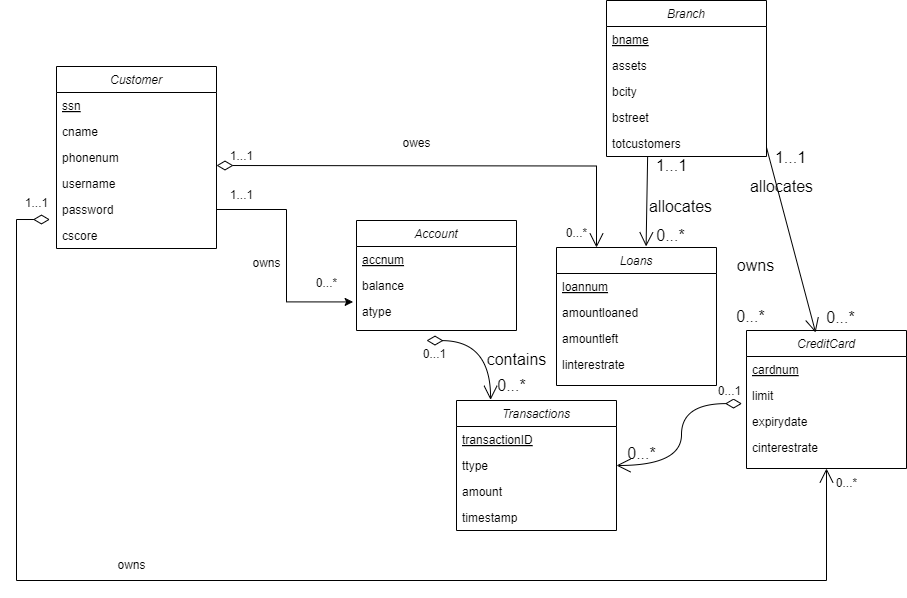

The diagram above was exported from draw.io. Its source (the exported page's mxGraphModel, read from the mxfile embedded in the PNG):
<mxGraphModel dx="1034" dy="412" grid="1" gridSize="10" guides="1" tooltips="1" connect="1" arrows="1" fold="1" page="1" pageScale="1" pageWidth="827" pageHeight="1169" math="0" shadow="0">
  <root>
    <mxCell id="WIyWlLk6GJQsqaUBKTNV-0" />
    <mxCell id="WIyWlLk6GJQsqaUBKTNV-1" parent="WIyWlLk6GJQsqaUBKTNV-0" />
    <mxCell id="zkfFHV4jXpPFQw0GAbJ--0" value="Customer" style="swimlane;fontStyle=2;align=center;verticalAlign=top;childLayout=stackLayout;horizontal=1;startSize=26;horizontalStack=0;resizeParent=1;resizeLast=0;collapsible=1;marginBottom=0;rounded=0;shadow=0;strokeWidth=1;" parent="WIyWlLk6GJQsqaUBKTNV-1" vertex="1">
      <mxGeometry x="80" y="106" width="160" height="182" as="geometry">
        <mxRectangle x="230" y="140" width="160" height="26" as="alternateBounds" />
      </mxGeometry>
    </mxCell>
    <mxCell id="zkfFHV4jXpPFQw0GAbJ--1" value="ssn" style="text;align=left;verticalAlign=top;spacingLeft=4;spacingRight=4;overflow=hidden;rotatable=0;points=[[0,0.5],[1,0.5]];portConstraint=eastwest;fontStyle=4" parent="zkfFHV4jXpPFQw0GAbJ--0" vertex="1">
      <mxGeometry y="26" width="160" height="26" as="geometry" />
    </mxCell>
    <mxCell id="zkfFHV4jXpPFQw0GAbJ--2" value="cname" style="text;align=left;verticalAlign=top;spacingLeft=4;spacingRight=4;overflow=hidden;rotatable=0;points=[[0,0.5],[1,0.5]];portConstraint=eastwest;rounded=0;shadow=0;html=0;" parent="zkfFHV4jXpPFQw0GAbJ--0" vertex="1">
      <mxGeometry y="52" width="160" height="26" as="geometry" />
    </mxCell>
    <mxCell id="zkfFHV4jXpPFQw0GAbJ--3" value="phonenum" style="text;align=left;verticalAlign=top;spacingLeft=4;spacingRight=4;overflow=hidden;rotatable=0;points=[[0,0.5],[1,0.5]];portConstraint=eastwest;rounded=0;shadow=0;html=0;" parent="zkfFHV4jXpPFQw0GAbJ--0" vertex="1">
      <mxGeometry y="78" width="160" height="26" as="geometry" />
    </mxCell>
    <mxCell id="-NldGAVCa-YyqVwE-IAq-16" value="username" style="text;align=left;verticalAlign=top;spacingLeft=4;spacingRight=4;overflow=hidden;rotatable=0;points=[[0,0.5],[1,0.5]];portConstraint=eastwest;rounded=0;shadow=0;html=0;" parent="zkfFHV4jXpPFQw0GAbJ--0" vertex="1">
      <mxGeometry y="104" width="160" height="26" as="geometry" />
    </mxCell>
    <mxCell id="-NldGAVCa-YyqVwE-IAq-18" value="password" style="text;align=left;verticalAlign=top;spacingLeft=4;spacingRight=4;overflow=hidden;rotatable=0;points=[[0,0.5],[1,0.5]];portConstraint=eastwest;rounded=0;shadow=0;html=0;" parent="zkfFHV4jXpPFQw0GAbJ--0" vertex="1">
      <mxGeometry y="130" width="160" height="26" as="geometry" />
    </mxCell>
    <mxCell id="-NldGAVCa-YyqVwE-IAq-19" value="cscore" style="text;align=left;verticalAlign=top;spacingLeft=4;spacingRight=4;overflow=hidden;rotatable=0;points=[[0,0.5],[1,0.5]];portConstraint=eastwest;rounded=0;shadow=0;html=0;" parent="zkfFHV4jXpPFQw0GAbJ--0" vertex="1">
      <mxGeometry y="156" width="160" height="26" as="geometry" />
    </mxCell>
    <mxCell id="zkfFHV4jXpPFQw0GAbJ--6" value="Account" style="swimlane;fontStyle=2;align=center;verticalAlign=top;childLayout=stackLayout;horizontal=1;startSize=26;horizontalStack=0;resizeParent=1;resizeLast=0;collapsible=1;marginBottom=0;rounded=0;shadow=0;strokeWidth=1;" parent="WIyWlLk6GJQsqaUBKTNV-1" vertex="1">
      <mxGeometry x="380" y="260" width="160" height="110" as="geometry">
        <mxRectangle x="130" y="380" width="160" height="26" as="alternateBounds" />
      </mxGeometry>
    </mxCell>
    <mxCell id="zkfFHV4jXpPFQw0GAbJ--7" value="accnum" style="text;align=left;verticalAlign=top;spacingLeft=4;spacingRight=4;overflow=hidden;rotatable=0;points=[[0,0.5],[1,0.5]];portConstraint=eastwest;fontStyle=4" parent="zkfFHV4jXpPFQw0GAbJ--6" vertex="1">
      <mxGeometry y="26" width="160" height="26" as="geometry" />
    </mxCell>
    <mxCell id="zkfFHV4jXpPFQw0GAbJ--8" value="balance" style="text;align=left;verticalAlign=top;spacingLeft=4;spacingRight=4;overflow=hidden;rotatable=0;points=[[0,0.5],[1,0.5]];portConstraint=eastwest;rounded=0;shadow=0;html=0;" parent="zkfFHV4jXpPFQw0GAbJ--6" vertex="1">
      <mxGeometry y="52" width="160" height="26" as="geometry" />
    </mxCell>
    <mxCell id="zkfFHV4jXpPFQw0GAbJ--11" value="atype" style="text;align=left;verticalAlign=top;spacingLeft=4;spacingRight=4;overflow=hidden;rotatable=0;points=[[0,0.5],[1,0.5]];portConstraint=eastwest;" parent="zkfFHV4jXpPFQw0GAbJ--6" vertex="1">
      <mxGeometry y="78" width="160" height="26" as="geometry" />
    </mxCell>
    <mxCell id="zkfFHV4jXpPFQw0GAbJ--13" value="Branch" style="swimlane;fontStyle=2;align=center;verticalAlign=top;childLayout=stackLayout;horizontal=1;startSize=26;horizontalStack=0;resizeParent=1;resizeLast=0;collapsible=1;marginBottom=0;rounded=0;shadow=0;strokeWidth=1;" parent="WIyWlLk6GJQsqaUBKTNV-1" vertex="1">
      <mxGeometry x="630" y="40" width="160" height="156" as="geometry">
        <mxRectangle x="340" y="380" width="170" height="26" as="alternateBounds" />
      </mxGeometry>
    </mxCell>
    <mxCell id="zkfFHV4jXpPFQw0GAbJ--14" value="bname" style="text;align=left;verticalAlign=top;spacingLeft=4;spacingRight=4;overflow=hidden;rotatable=0;points=[[0,0.5],[1,0.5]];portConstraint=eastwest;fontStyle=4" parent="zkfFHV4jXpPFQw0GAbJ--13" vertex="1">
      <mxGeometry y="26" width="160" height="26" as="geometry" />
    </mxCell>
    <mxCell id="-NldGAVCa-YyqVwE-IAq-20" value="assets" style="text;align=left;verticalAlign=top;spacingLeft=4;spacingRight=4;overflow=hidden;rotatable=0;points=[[0,0.5],[1,0.5]];portConstraint=eastwest;fontStyle=0" parent="zkfFHV4jXpPFQw0GAbJ--13" vertex="1">
      <mxGeometry y="52" width="160" height="26" as="geometry" />
    </mxCell>
    <mxCell id="-NldGAVCa-YyqVwE-IAq-23" value="bcity" style="text;align=left;verticalAlign=top;spacingLeft=4;spacingRight=4;overflow=hidden;rotatable=0;points=[[0,0.5],[1,0.5]];portConstraint=eastwest;fontStyle=0" parent="zkfFHV4jXpPFQw0GAbJ--13" vertex="1">
      <mxGeometry y="78" width="160" height="26" as="geometry" />
    </mxCell>
    <mxCell id="-NldGAVCa-YyqVwE-IAq-25" value="bstreet" style="text;align=left;verticalAlign=top;spacingLeft=4;spacingRight=4;overflow=hidden;rotatable=0;points=[[0,0.5],[1,0.5]];portConstraint=eastwest;fontStyle=0" parent="zkfFHV4jXpPFQw0GAbJ--13" vertex="1">
      <mxGeometry y="104" width="160" height="26" as="geometry" />
    </mxCell>
    <mxCell id="-NldGAVCa-YyqVwE-IAq-24" value="totcustomers" style="text;align=left;verticalAlign=top;spacingLeft=4;spacingRight=4;overflow=hidden;rotatable=0;points=[[0,0.5],[1,0.5]];portConstraint=eastwest;fontStyle=0" parent="zkfFHV4jXpPFQw0GAbJ--13" vertex="1">
      <mxGeometry y="130" width="160" height="26" as="geometry" />
    </mxCell>
    <mxCell id="zkfFHV4jXpPFQw0GAbJ--17" value="Transactions" style="swimlane;fontStyle=2;align=center;verticalAlign=top;childLayout=stackLayout;horizontal=1;startSize=26;horizontalStack=0;resizeParent=1;resizeLast=0;collapsible=1;marginBottom=0;rounded=0;shadow=0;strokeWidth=1;" parent="WIyWlLk6GJQsqaUBKTNV-1" vertex="1">
      <mxGeometry x="480" y="440" width="160" height="130" as="geometry">
        <mxRectangle x="550" y="140" width="160" height="26" as="alternateBounds" />
      </mxGeometry>
    </mxCell>
    <mxCell id="zkfFHV4jXpPFQw0GAbJ--18" value="transactionID" style="text;align=left;verticalAlign=top;spacingLeft=4;spacingRight=4;overflow=hidden;rotatable=0;points=[[0,0.5],[1,0.5]];portConstraint=eastwest;fontStyle=4" parent="zkfFHV4jXpPFQw0GAbJ--17" vertex="1">
      <mxGeometry y="26" width="160" height="26" as="geometry" />
    </mxCell>
    <mxCell id="zkfFHV4jXpPFQw0GAbJ--19" value="ttype" style="text;align=left;verticalAlign=top;spacingLeft=4;spacingRight=4;overflow=hidden;rotatable=0;points=[[0,0.5],[1,0.5]];portConstraint=eastwest;rounded=0;shadow=0;html=0;" parent="zkfFHV4jXpPFQw0GAbJ--17" vertex="1">
      <mxGeometry y="52" width="160" height="26" as="geometry" />
    </mxCell>
    <mxCell id="zkfFHV4jXpPFQw0GAbJ--20" value="amount" style="text;align=left;verticalAlign=top;spacingLeft=4;spacingRight=4;overflow=hidden;rotatable=0;points=[[0,0.5],[1,0.5]];portConstraint=eastwest;rounded=0;shadow=0;html=0;" parent="zkfFHV4jXpPFQw0GAbJ--17" vertex="1">
      <mxGeometry y="78" width="160" height="26" as="geometry" />
    </mxCell>
    <mxCell id="zkfFHV4jXpPFQw0GAbJ--21" value="timestamp" style="text;align=left;verticalAlign=top;spacingLeft=4;spacingRight=4;overflow=hidden;rotatable=0;points=[[0,0.5],[1,0.5]];portConstraint=eastwest;rounded=0;shadow=0;html=0;" parent="zkfFHV4jXpPFQw0GAbJ--17" vertex="1">
      <mxGeometry y="104" width="160" height="26" as="geometry" />
    </mxCell>
    <mxCell id="-NldGAVCa-YyqVwE-IAq-0" value="Loans" style="swimlane;fontStyle=2;align=center;verticalAlign=top;childLayout=stackLayout;horizontal=1;startSize=26;horizontalStack=0;resizeParent=1;resizeLast=0;collapsible=1;marginBottom=0;rounded=0;shadow=0;strokeWidth=1;" parent="WIyWlLk6GJQsqaUBKTNV-1" vertex="1">
      <mxGeometry x="580" y="287" width="160" height="138" as="geometry">
        <mxRectangle x="230" y="140" width="160" height="26" as="alternateBounds" />
      </mxGeometry>
    </mxCell>
    <mxCell id="-NldGAVCa-YyqVwE-IAq-1" value="loannum" style="text;align=left;verticalAlign=top;spacingLeft=4;spacingRight=4;overflow=hidden;rotatable=0;points=[[0,0.5],[1,0.5]];portConstraint=eastwest;fontStyle=4" parent="-NldGAVCa-YyqVwE-IAq-0" vertex="1">
      <mxGeometry y="26" width="160" height="26" as="geometry" />
    </mxCell>
    <mxCell id="-NldGAVCa-YyqVwE-IAq-2" value="amountloaned" style="text;align=left;verticalAlign=top;spacingLeft=4;spacingRight=4;overflow=hidden;rotatable=0;points=[[0,0.5],[1,0.5]];portConstraint=eastwest;rounded=0;shadow=0;html=0;" parent="-NldGAVCa-YyqVwE-IAq-0" vertex="1">
      <mxGeometry y="52" width="160" height="26" as="geometry" />
    </mxCell>
    <mxCell id="-NldGAVCa-YyqVwE-IAq-3" value="amountleft" style="text;align=left;verticalAlign=top;spacingLeft=4;spacingRight=4;overflow=hidden;rotatable=0;points=[[0,0.5],[1,0.5]];portConstraint=eastwest;rounded=0;shadow=0;html=0;" parent="-NldGAVCa-YyqVwE-IAq-0" vertex="1">
      <mxGeometry y="78" width="160" height="26" as="geometry" />
    </mxCell>
    <mxCell id="-NldGAVCa-YyqVwE-IAq-26" value="linterestrate" style="text;align=left;verticalAlign=top;spacingLeft=4;spacingRight=4;overflow=hidden;rotatable=0;points=[[0,0.5],[1,0.5]];portConstraint=eastwest;rounded=0;shadow=0;html=0;" parent="-NldGAVCa-YyqVwE-IAq-0" vertex="1">
      <mxGeometry y="104" width="160" height="26" as="geometry" />
    </mxCell>
    <mxCell id="-NldGAVCa-YyqVwE-IAq-4" value="CreditCard" style="swimlane;fontStyle=2;align=center;verticalAlign=top;childLayout=stackLayout;horizontal=1;startSize=26;horizontalStack=0;resizeParent=1;resizeLast=0;collapsible=1;marginBottom=0;rounded=0;shadow=0;strokeWidth=1;" parent="WIyWlLk6GJQsqaUBKTNV-1" vertex="1">
      <mxGeometry x="770" y="370" width="160" height="138" as="geometry">
        <mxRectangle x="230" y="140" width="160" height="26" as="alternateBounds" />
      </mxGeometry>
    </mxCell>
    <mxCell id="-NldGAVCa-YyqVwE-IAq-5" value="cardnum" style="text;align=left;verticalAlign=top;spacingLeft=4;spacingRight=4;overflow=hidden;rotatable=0;points=[[0,0.5],[1,0.5]];portConstraint=eastwest;fontStyle=4" parent="-NldGAVCa-YyqVwE-IAq-4" vertex="1">
      <mxGeometry y="26" width="160" height="26" as="geometry" />
    </mxCell>
    <mxCell id="-NldGAVCa-YyqVwE-IAq-6" value="limit" style="text;align=left;verticalAlign=top;spacingLeft=4;spacingRight=4;overflow=hidden;rotatable=0;points=[[0,0.5],[1,0.5]];portConstraint=eastwest;rounded=0;shadow=0;html=0;" parent="-NldGAVCa-YyqVwE-IAq-4" vertex="1">
      <mxGeometry y="52" width="160" height="26" as="geometry" />
    </mxCell>
    <mxCell id="-NldGAVCa-YyqVwE-IAq-7" value="expirydate" style="text;align=left;verticalAlign=top;spacingLeft=4;spacingRight=4;overflow=hidden;rotatable=0;points=[[0,0.5],[1,0.5]];portConstraint=eastwest;rounded=0;shadow=0;html=0;" parent="-NldGAVCa-YyqVwE-IAq-4" vertex="1">
      <mxGeometry y="78" width="160" height="26" as="geometry" />
    </mxCell>
    <mxCell id="-NldGAVCa-YyqVwE-IAq-27" value="cinterestrate" style="text;align=left;verticalAlign=top;spacingLeft=4;spacingRight=4;overflow=hidden;rotatable=0;points=[[0,0.5],[1,0.5]];portConstraint=eastwest;rounded=0;shadow=0;html=0;" parent="-NldGAVCa-YyqVwE-IAq-4" vertex="1">
      <mxGeometry y="104" width="160" height="26" as="geometry" />
    </mxCell>
    <mxCell id="-NldGAVCa-YyqVwE-IAq-50" value="" style="endArrow=open;html=1;endSize=12;startArrow=diamondThin;startSize=14;startFill=0;edgeStyle=orthogonalEdgeStyle;align=left;verticalAlign=bottom;rounded=0;fontSize=12;curved=1;entryX=0.213;entryY=-0.005;entryDx=0;entryDy=0;entryPerimeter=0;" parent="WIyWlLk6GJQsqaUBKTNV-1" target="zkfFHV4jXpPFQw0GAbJ--17" edge="1">
      <mxGeometry x="-1" y="3" relative="1" as="geometry">
        <mxPoint x="450" y="380" as="sourcePoint" />
        <mxPoint x="510" y="400" as="targetPoint" />
      </mxGeometry>
    </mxCell>
    <mxCell id="-NldGAVCa-YyqVwE-IAq-51" value="0...1" style="edgeLabel;html=1;align=center;verticalAlign=middle;resizable=0;points=[];fontSize=12;" parent="-NldGAVCa-YyqVwE-IAq-50" vertex="1" connectable="0">
      <mxGeometry x="-0.8655" y="-13" relative="1" as="geometry">
        <mxPoint as="offset" />
      </mxGeometry>
    </mxCell>
    <mxCell id="-NldGAVCa-YyqVwE-IAq-52" value="0...*" style="text;html=1;align=center;verticalAlign=middle;resizable=0;points=[];autosize=1;strokeColor=none;fillColor=none;fontSize=16;" parent="WIyWlLk6GJQsqaUBKTNV-1" vertex="1">
      <mxGeometry x="510" y="410" width="50" height="30" as="geometry" />
    </mxCell>
    <mxCell id="-NldGAVCa-YyqVwE-IAq-53" value="" style="endArrow=open;html=1;endSize=12;startArrow=diamondThin;startSize=14;startFill=0;edgeStyle=orthogonalEdgeStyle;align=left;verticalAlign=bottom;rounded=0;fontSize=12;curved=1;entryX=1;entryY=0.5;entryDx=0;entryDy=0;exitX=-0.028;exitY=0.812;exitDx=0;exitDy=0;exitPerimeter=0;" parent="WIyWlLk6GJQsqaUBKTNV-1" source="-NldGAVCa-YyqVwE-IAq-6" target="zkfFHV4jXpPFQw0GAbJ--19" edge="1">
      <mxGeometry x="-1" y="3" relative="1" as="geometry">
        <mxPoint x="690" y="429" as="sourcePoint" />
        <mxPoint x="754" y="488" as="targetPoint" />
      </mxGeometry>
    </mxCell>
    <mxCell id="-NldGAVCa-YyqVwE-IAq-54" value="0...1" style="edgeLabel;html=1;align=center;verticalAlign=middle;resizable=0;points=[];fontSize=12;" parent="-NldGAVCa-YyqVwE-IAq-53" vertex="1" connectable="0">
      <mxGeometry x="-0.8655" y="-13" relative="1" as="geometry">
        <mxPoint as="offset" />
      </mxGeometry>
    </mxCell>
    <mxCell id="-NldGAVCa-YyqVwE-IAq-55" value="0...*" style="text;html=1;align=center;verticalAlign=middle;resizable=0;points=[];autosize=1;strokeColor=none;fillColor=none;fontSize=16;" parent="WIyWlLk6GJQsqaUBKTNV-1" vertex="1">
      <mxGeometry x="640" y="478" width="50" height="30" as="geometry" />
    </mxCell>
    <mxCell id="-NldGAVCa-YyqVwE-IAq-62" value="" style="endArrow=open;endFill=1;endSize=12;html=1;rounded=0;fontSize=12;curved=1;exitX=0.257;exitY=1.015;exitDx=0;exitDy=0;exitPerimeter=0;entryX=0.56;entryY=-0.008;entryDx=0;entryDy=0;entryPerimeter=0;" parent="WIyWlLk6GJQsqaUBKTNV-1" source="-NldGAVCa-YyqVwE-IAq-24" target="-NldGAVCa-YyqVwE-IAq-0" edge="1">
      <mxGeometry width="160" relative="1" as="geometry">
        <mxPoint x="690" y="260" as="sourcePoint" />
        <mxPoint x="671" y="250" as="targetPoint" />
      </mxGeometry>
    </mxCell>
    <mxCell id="-NldGAVCa-YyqVwE-IAq-69" value="" style="endArrow=open;endFill=1;endSize=12;html=1;rounded=0;fontSize=12;curved=1;entryX=0.432;entryY=-0.014;entryDx=0;entryDy=0;entryPerimeter=0;" parent="WIyWlLk6GJQsqaUBKTNV-1" edge="1">
      <mxGeometry width="160" relative="1" as="geometry">
        <mxPoint x="790" y="186.93" as="sourcePoint" />
        <mxPoint x="839.1199999999999" y="371.998" as="targetPoint" />
      </mxGeometry>
    </mxCell>
    <mxCell id="-NldGAVCa-YyqVwE-IAq-70" value="0...*" style="text;html=1;align=center;verticalAlign=middle;resizable=0;points=[];autosize=1;strokeColor=none;fillColor=none;fontSize=16;" parent="WIyWlLk6GJQsqaUBKTNV-1" vertex="1">
      <mxGeometry x="839" y="342" width="50" height="30" as="geometry" />
    </mxCell>
    <mxCell id="-NldGAVCa-YyqVwE-IAq-72" value="0...*" style="text;html=1;align=center;verticalAlign=middle;resizable=0;points=[];autosize=1;strokeColor=none;fillColor=none;fontSize=16;" parent="WIyWlLk6GJQsqaUBKTNV-1" vertex="1">
      <mxGeometry x="749" y="341" width="50" height="30" as="geometry" />
    </mxCell>
    <mxCell id="-NldGAVCa-YyqVwE-IAq-73" value="1...1" style="text;html=1;align=center;verticalAlign=middle;resizable=0;points=[];autosize=1;strokeColor=none;fillColor=none;fontSize=16;" parent="WIyWlLk6GJQsqaUBKTNV-1" vertex="1">
      <mxGeometry x="789" y="182" width="50" height="30" as="geometry" />
    </mxCell>
    <mxCell id="-NldGAVCa-YyqVwE-IAq-74" value="1...1" style="text;html=1;align=center;verticalAlign=middle;resizable=0;points=[];autosize=1;strokeColor=none;fillColor=none;fontSize=16;" parent="WIyWlLk6GJQsqaUBKTNV-1" vertex="1">
      <mxGeometry x="670" y="190" width="50" height="30" as="geometry" />
    </mxCell>
    <mxCell id="-NldGAVCa-YyqVwE-IAq-75" value="0...*" style="text;html=1;align=center;verticalAlign=middle;resizable=0;points=[];autosize=1;strokeColor=none;fillColor=none;fontSize=16;" parent="WIyWlLk6GJQsqaUBKTNV-1" vertex="1">
      <mxGeometry x="669" y="260" width="50" height="30" as="geometry" />
    </mxCell>
    <mxCell id="-NldGAVCa-YyqVwE-IAq-83" value="contains" style="text;html=1;align=center;verticalAlign=middle;resizable=0;points=[];autosize=1;strokeColor=none;fillColor=none;fontSize=16;" parent="WIyWlLk6GJQsqaUBKTNV-1" vertex="1">
      <mxGeometry x="500" y="384" width="80" height="30" as="geometry" />
    </mxCell>
    <mxCell id="-NldGAVCa-YyqVwE-IAq-86" value="allocates" style="text;html=1;align=center;verticalAlign=middle;resizable=0;points=[];autosize=1;strokeColor=none;fillColor=none;fontSize=16;rotation=0;" parent="WIyWlLk6GJQsqaUBKTNV-1" vertex="1">
      <mxGeometry x="760" y="211" width="90" height="30" as="geometry" />
    </mxCell>
    <mxCell id="-NldGAVCa-YyqVwE-IAq-93" value="owns" style="text;html=1;align=center;verticalAlign=middle;resizable=0;points=[];autosize=1;strokeColor=none;fillColor=none;fontSize=16;" parent="WIyWlLk6GJQsqaUBKTNV-1" vertex="1">
      <mxGeometry x="749" y="290" width="60" height="30" as="geometry" />
    </mxCell>
    <mxCell id="-NldGAVCa-YyqVwE-IAq-94" value="allocates" style="text;html=1;align=center;verticalAlign=middle;resizable=0;points=[];autosize=1;strokeColor=none;fillColor=none;fontSize=16;" parent="WIyWlLk6GJQsqaUBKTNV-1" vertex="1">
      <mxGeometry x="659" y="231" width="90" height="30" as="geometry" />
    </mxCell>
    <mxCell id="ThfsnY1IJ2ckzXL4x0mO-5" style="edgeStyle=orthogonalEdgeStyle;rounded=0;orthogonalLoop=1;jettySize=auto;html=1;exitX=1;exitY=0.5;exitDx=0;exitDy=0;entryX=-0.021;entryY=0.132;entryDx=0;entryDy=0;entryPerimeter=0;" edge="1" parent="WIyWlLk6GJQsqaUBKTNV-1" source="-NldGAVCa-YyqVwE-IAq-18" target="zkfFHV4jXpPFQw0GAbJ--11">
      <mxGeometry relative="1" as="geometry" />
    </mxCell>
    <mxCell id="ThfsnY1IJ2ckzXL4x0mO-6" value="1...1" style="text;html=1;align=center;verticalAlign=middle;resizable=0;points=[];autosize=1;strokeColor=none;fillColor=none;" vertex="1" parent="WIyWlLk6GJQsqaUBKTNV-1">
      <mxGeometry x="240" y="220" width="50" height="30" as="geometry" />
    </mxCell>
    <mxCell id="ThfsnY1IJ2ckzXL4x0mO-7" value="0...*" style="text;html=1;align=center;verticalAlign=middle;resizable=0;points=[];autosize=1;strokeColor=none;fillColor=none;" vertex="1" parent="WIyWlLk6GJQsqaUBKTNV-1">
      <mxGeometry x="330" y="308" width="40" height="30" as="geometry" />
    </mxCell>
    <mxCell id="ThfsnY1IJ2ckzXL4x0mO-8" value="" style="endArrow=open;html=1;endSize=12;startArrow=diamondThin;startSize=14;startFill=0;edgeStyle=orthogonalEdgeStyle;align=left;verticalAlign=bottom;rounded=0;exitX=1;exitY=0.5;exitDx=0;exitDy=0;entryX=0.25;entryY=0;entryDx=0;entryDy=0;" edge="1" parent="WIyWlLk6GJQsqaUBKTNV-1" target="-NldGAVCa-YyqVwE-IAq-0">
      <mxGeometry x="-1" y="3" relative="1" as="geometry">
        <mxPoint x="240" y="205" as="sourcePoint" />
        <mxPoint x="420" y="140" as="targetPoint" />
      </mxGeometry>
    </mxCell>
    <mxCell id="ThfsnY1IJ2ckzXL4x0mO-9" value="1...1" style="text;html=1;align=center;verticalAlign=middle;resizable=0;points=[];autosize=1;strokeColor=none;fillColor=none;" vertex="1" parent="WIyWlLk6GJQsqaUBKTNV-1">
      <mxGeometry x="240" y="181" width="50" height="30" as="geometry" />
    </mxCell>
    <mxCell id="ThfsnY1IJ2ckzXL4x0mO-10" value="0...*" style="text;html=1;align=center;verticalAlign=middle;resizable=0;points=[];autosize=1;strokeColor=none;fillColor=none;" vertex="1" parent="WIyWlLk6GJQsqaUBKTNV-1">
      <mxGeometry x="580" y="258" width="40" height="30" as="geometry" />
    </mxCell>
    <mxCell id="ThfsnY1IJ2ckzXL4x0mO-12" value="" style="endArrow=open;html=1;endSize=12;startArrow=diamondThin;startSize=14;startFill=0;edgeStyle=orthogonalEdgeStyle;align=left;verticalAlign=bottom;rounded=0;exitX=-0.041;exitY=-0.115;exitDx=0;exitDy=0;exitPerimeter=0;entryX=0.5;entryY=1;entryDx=0;entryDy=0;" edge="1" parent="WIyWlLk6GJQsqaUBKTNV-1" source="-NldGAVCa-YyqVwE-IAq-19" target="-NldGAVCa-YyqVwE-IAq-4">
      <mxGeometry x="-1" y="3" relative="1" as="geometry">
        <mxPoint x="40" y="341" as="sourcePoint" />
        <mxPoint x="890" y="550" as="targetPoint" />
        <Array as="points">
          <mxPoint x="40" y="259" />
          <mxPoint x="40" y="620" />
          <mxPoint x="850" y="620" />
        </Array>
      </mxGeometry>
    </mxCell>
    <mxCell id="ThfsnY1IJ2ckzXL4x0mO-13" value="0...*" style="text;html=1;align=center;verticalAlign=middle;resizable=0;points=[];autosize=1;strokeColor=none;fillColor=none;" vertex="1" parent="WIyWlLk6GJQsqaUBKTNV-1">
      <mxGeometry x="850" y="508" width="40" height="30" as="geometry" />
    </mxCell>
    <mxCell id="ThfsnY1IJ2ckzXL4x0mO-14" value="1...1" style="text;html=1;align=center;verticalAlign=middle;resizable=0;points=[];autosize=1;strokeColor=none;fillColor=none;" vertex="1" parent="WIyWlLk6GJQsqaUBKTNV-1">
      <mxGeometry x="35" y="228" width="50" height="30" as="geometry" />
    </mxCell>
    <mxCell id="ThfsnY1IJ2ckzXL4x0mO-15" value="owns" style="text;html=1;align=center;verticalAlign=middle;resizable=0;points=[];autosize=1;strokeColor=none;fillColor=none;" vertex="1" parent="WIyWlLk6GJQsqaUBKTNV-1">
      <mxGeometry x="265" y="288" width="50" height="30" as="geometry" />
    </mxCell>
    <mxCell id="ThfsnY1IJ2ckzXL4x0mO-16" value="owes" style="text;html=1;align=center;verticalAlign=middle;resizable=0;points=[];autosize=1;strokeColor=none;fillColor=none;" vertex="1" parent="WIyWlLk6GJQsqaUBKTNV-1">
      <mxGeometry x="415" y="168" width="50" height="30" as="geometry" />
    </mxCell>
    <mxCell id="ThfsnY1IJ2ckzXL4x0mO-18" value="owns" style="text;html=1;align=center;verticalAlign=middle;resizable=0;points=[];autosize=1;strokeColor=none;fillColor=none;" vertex="1" parent="WIyWlLk6GJQsqaUBKTNV-1">
      <mxGeometry x="130" y="590" width="50" height="30" as="geometry" />
    </mxCell>
  </root>
</mxGraphModel>